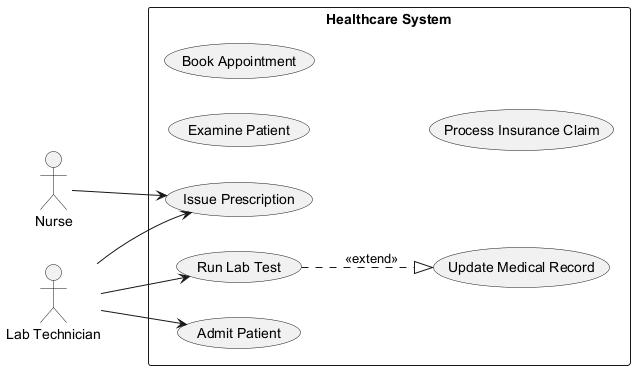

The diagram above was rendered by PlantUML. Its source (embedded in the PNG):
@startuml
skinparam backgroundColor #FFFFFF
skinparam classBackgroundColor #E8F4FA
skinparam classBorderColor #2C7DA0
left to right direction
actor "Nurse" as Nurse
actor "Lab Technician" as LabTechnician
rectangle "Healthcare System" {
  usecase "Run Lab Test" as UC_RunLabTest
  usecase "Examine Patient" as UC_ExaminePatient
  usecase "Book Appointment" as UC_BookAppointment
  usecase "Update Medical Record" as UC_UpdateMedicalRecord
  usecase "Process Insurance Claim" as UC_ProcessInsuranceClaim
  usecase "Admit Patient" as UC_AdmitPatient
  usecase "Issue Prescription" as UC_IssuePrescription
}
Nurse --> UC_IssuePrescription
LabTechnician --> UC_RunLabTest
LabTechnician --> UC_AdmitPatient
LabTechnician --> UC_IssuePrescription
UC_RunLabTest ..|> UC_UpdateMedicalRecord : <<extend>>
@enduml